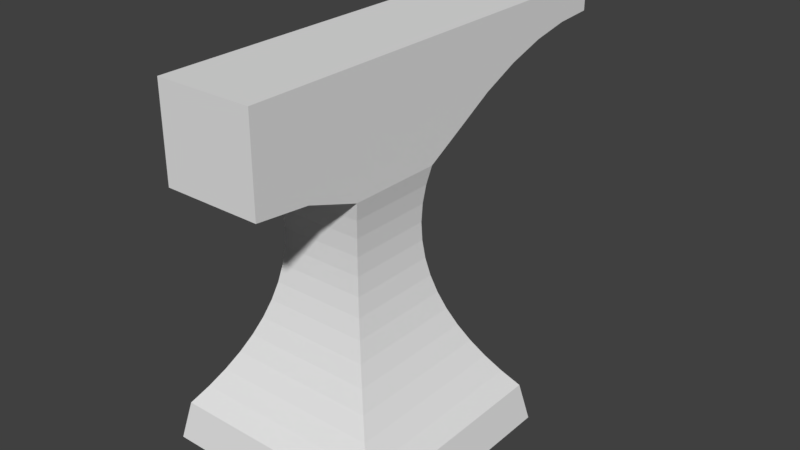# Source: Anvil.blend  (saved by Blender 2.78.0; exported with 4.5.12 LTS)
import bpy
from mathutils import Matrix  # noqa: F401  (used for matrix-valued properties, if any)

bpy.ops.wm.read_factory_settings(use_empty=True)
scene = bpy.context.scene
scene.name = 'Scene'

# ---- collections
col_collection_1 = bpy.data.collections.new('Collection 1'); scene.collection.children.link(col_collection_1)

# ---- world
world_world = bpy.data.worlds.new('World'); scene.world = world_world
world_world.color = (0.05088, 0.05088, 0.05088)
world_world.use_sun_shadow = False
world_world.sun_shadow_jitter_overblur = 0.0
world_world.cycles.sampling_method = 'MANUAL'

# ---- meshes
me_plane = bpy.data.meshes.new('Plane')
me_plane.from_pydata([(-1.0, -1.0, 0.0), (1.0, -1.0, 0.0), (-1.0, 1.0, 0.0), (1.0, 1.0, 0.0), (-1.0, -1.0, 0.0), (1.0, -1.0, 0.0), (-1.0, 1.0, 0.0), (1.0, 1.0, 0.0), (-0.9355, -0.9355, 0.3312), (0.9355, -0.9355, 0.3312), (-0.9355, 0.9355, 0.3312), (0.9355, 0.9355, 0.3312), (-0.9355, -0.9355, 0.3312), (0.9355, -0.9355, 0.3312), (-0.9355, 0.9355, 0.3312), (0.9355, 0.9355, 0.3312), (-0.4102, -0.4102, 2.317), (0.4102, -0.4102, 2.317), (-0.4102, 0.4102, 2.317), (0.4102, 0.4102, 2.317), (0.8258, -0.8258, 0.484), (0.7277, -0.7277, 0.6367), (0.6411, -0.6411, 0.7894), (0.566, -0.566, 0.9422), (0.5025, -0.5025, 1.095), (0.4506, -0.4506, 1.248), (0.4102, -0.4102, 1.4), (0.3813, -0.3813, 1.553), (0.364, -0.364, 1.706), (0.3582, -0.3582, 1.859), (0.364, -0.364, 2.011), (0.3813, -0.3813, 2.164), (-0.3813, -0.3813, 2.164), (-0.364, -0.364, 2.011), (-0.3582, -0.3582, 1.859), (-0.364, -0.364, 1.706), (-0.3813, -0.3813, 1.553), (-0.4102, -0.4102, 1.4), (-0.4506, -0.4506, 1.248), (-0.5025, -0.5025, 1.095), (-0.566, -0.566, 0.9422), (-0.6411, -0.6411, 0.7894), (-0.7277, -0.7277, 0.6367), (-0.8258, -0.8258, 0.484), (0.8258, 0.8258, 0.484), (0.7277, 0.7277, 0.6367), (0.6411, 0.6411, 0.7894), (0.566, 0.566, 0.9422), (0.5025, 0.5025, 1.095), (0.4506, 0.4506, 1.248), (0.4102, 0.4102, 1.4), (0.3813, 0.3813, 1.553), (0.364, 0.364, 1.706), (0.3582, 0.3582, 1.859), (0.364, 0.364, 2.011), (0.3813, 0.3813, 2.164), (-0.3813, 0.3813, 2.164), (-0.364, 0.364, 2.011), (-0.3582, 0.3582, 1.859), (-0.364, 0.364, 1.706), (-0.3813, 0.3813, 1.553), (-0.4102, 0.4102, 1.4), (-0.4506, 0.4506, 1.248), (-0.5025, 0.5025, 1.095), (-0.566, 0.566, 0.9422), (-0.6411, 0.6411, 0.7894), (-0.7277, 0.7277, 0.6367), (-0.8258, 0.8258, 0.484), (-0.4102, 0.4102, 3.291), (-0.4102, -0.4102, 3.291), (0.4102, -0.4102, 3.291), (0.4102, 0.4102, 3.291), (-0.4102, 0.4102, 3.291), (-0.4102, -0.4102, 3.291), (0.4102, -0.4102, 3.291), (0.4102, 0.4102, 3.291), (-0.4102, -1.333, 2.523), (0.4102, -1.333, 2.523), (-0.4102, -1.333, 3.291), (0.4102, -1.333, 3.291), (0.4102, -0.8717, 2.475), (-0.4102, -0.8717, 2.475), (-0.4102, -0.8717, 3.291), (0.4102, -0.8717, 3.291), (0.4102, 0.4102, 2.317), (-0.4102, 0.4102, 2.317), (0.4102, 0.4102, 3.291), (-0.4102, 0.4102, 3.291), (0.4102, 0.4102, 2.317), (-0.4102, 0.4102, 2.317), (0.4102, 0.4102, 3.291), (-0.4102, 0.4102, 3.291), (0.4102, 0.4102, 2.317), (-0.4102, 0.4102, 2.317), (0.4102, 0.4102, 3.291), (-0.4102, 0.4102, 3.291), (0.4102, 2.41, 3.027), (-0.4102, 2.41, 3.027), (0.4102, 2.41, 3.291), (-0.4102, 2.41, 3.291), (-0.4102, 0.7435, 3.291), (-0.4102, 1.077, 3.291), (-0.4102, 1.41, 3.291), (-0.4102, 1.744, 3.291), (-0.4102, 2.077, 3.291), (-0.4102, 2.077, 3.006), (-0.4102, 1.744, 2.944), (-0.4102, 1.41, 2.839), (-0.4102, 1.077, 2.693), (-0.4102, 0.7435, 2.504), (0.4102, 0.7435, 3.291), (0.4102, 1.077, 3.291), (0.4102, 1.41, 3.291), (0.4102, 1.744, 3.291), (0.4102, 2.077, 3.291), (0.4102, 0.7435, 2.504), (0.4102, 1.077, 2.693), (0.4102, 1.41, 2.839), (0.4102, 1.744, 2.944), (0.4102, 2.077, 3.006)], [], [(0, 2, 3, 1), (5, 7, 11, 9), (1, 3, 7, 5), (2, 0, 4, 6), (3, 2, 6, 7), (0, 1, 5, 4), (11, 10, 14, 15), (6, 4, 8, 10), (7, 6, 10, 11), (4, 5, 9, 8), (32, 31, 17, 16), (8, 9, 13, 12), (9, 11, 15, 13), (10, 8, 12, 14), (81, 80, 77, 76), (31, 55, 19, 17), (56, 32, 16, 18), (55, 56, 18, 19), (15, 14, 67, 44), (44, 67, 66, 45), (45, 66, 65, 46), (46, 65, 64, 47), (47, 64, 63, 48), (48, 63, 62, 49), (49, 62, 61, 50), (50, 61, 60, 51), (51, 60, 59, 52), (52, 59, 58, 53), (53, 58, 57, 54), (54, 57, 56, 55), (14, 12, 43, 67), (67, 43, 42, 66), (66, 42, 41, 65), (65, 41, 40, 64), (64, 40, 39, 63), (63, 39, 38, 62), (62, 38, 37, 61), (61, 37, 36, 60), (60, 36, 35, 59), (59, 35, 34, 58), (58, 34, 33, 57), (57, 33, 32, 56), (13, 15, 44, 20), (20, 44, 45, 21), (21, 45, 46, 22), (22, 46, 47, 23), (23, 47, 48, 24), (24, 48, 49, 25), (25, 49, 50, 26), (26, 50, 51, 27), (27, 51, 52, 28), (28, 52, 53, 29), (29, 53, 54, 30), (30, 54, 55, 31), (12, 13, 20, 43), (43, 20, 21, 42), (42, 21, 22, 41), (41, 22, 23, 40), (40, 23, 24, 39), (39, 24, 25, 38), (38, 25, 26, 37), (37, 26, 27, 36), (36, 27, 28, 35), (35, 28, 29, 34), (34, 29, 30, 33), (33, 30, 31, 32), (71, 68, 72, 75), (17, 19, 71, 70), (18, 16, 69, 68), (18, 68, 87, 85), (73, 74, 75, 72), (69, 70, 74, 73), (70, 71, 75, 74), (68, 69, 73, 72), (76, 77, 79, 78), (82, 81, 76, 78), (83, 82, 78, 79), (80, 83, 79, 77), (17, 70, 83, 80), (70, 69, 82, 83), (69, 16, 81, 82), (16, 17, 80, 81), (86, 84, 88, 90), (68, 71, 86, 87), (71, 19, 84, 86), (19, 18, 85, 84), (88, 89, 93, 92), (84, 85, 89, 88), (85, 87, 91, 89), (87, 86, 90, 91), (105, 104, 99, 97), (89, 91, 95, 93), (91, 90, 94, 95), (90, 88, 92, 94), (96, 97, 99, 98), (104, 114, 98, 99), (114, 119, 96, 98), (119, 105, 97, 96), (92, 93, 109, 115), (115, 109, 108, 116), (116, 108, 107, 117), (117, 107, 106, 118), (118, 106, 105, 119), (94, 92, 115, 110), (110, 115, 116, 111), (111, 116, 117, 112), (112, 117, 118, 113), (113, 118, 119, 114), (95, 94, 110, 100), (100, 110, 111, 101), (101, 111, 112, 102), (102, 112, 113, 103), (103, 113, 114, 104), (93, 95, 100, 109), (109, 100, 101, 108), (108, 101, 102, 107), (107, 102, 103, 106), (106, 103, 104, 105)])
me_plane.use_remesh_preserve_volume = False
me_plane.use_remesh_preserve_attributes = False
me_plane.use_mirror_vertex_groups = False
me_plane.update()

# ---- objects
ob_plane = bpy.data.objects.new('Plane', me_plane)

# ---- transforms, parenting, visibility, modifiers, constraints
ob_plane.location = (0.0, 0.0, 0.0)
ob_plane.lineart.crease_threshold = 0.0

# ---- collection membership
col_collection_1.objects.link(ob_plane)

# ---- scene / render settings (as saved in the file)
scene.frame_start = 1; scene.frame_end = 250; scene.frame_set(4)
scene.render.engine = 'BLENDER_EEVEE_NEXT'
scene.render.resolution_percentage = 50
scene.render.dither_intensity = 0.0
scene.cycles.use_denoising = False
scene.cycles.samples = 128
scene.cycles.sampling_pattern = 'TABULATED_SOBOL'
scene.cycles.light_sampling_threshold = 0.0
scene.cycles.use_adaptive_sampling = False
scene.cycles.use_light_tree = False
scene.cycles.blur_glossy = 0.0
scene.cycles.sample_clamp_indirect = 0.0
scene.view_settings.view_transform = 'Standard'
bpy.context.view_layer.update()

# ---- added for rendering (the .blend has no active camera and no usable light): camera, sun
cam_auto = bpy.data.cameras.new('AutoCamera')
cam_auto.lens = 50.0
cam_auto.sensor_width = 36.0
cam_auto.clip_end = 1000.0
ob_auto_camera = bpy.data.objects.new('AutoCamera', cam_auto)
scene.collection.objects.link(ob_auto_camera)
ob_auto_camera.location = (4.96896, -5.42433, 5.62055)
ob_auto_camera.rotation_euler = (1.09748, -7.21219e-08, 0.694738)
scene.camera = ob_auto_camera
light_auto_sun = bpy.data.lights.new('AutoSun', 'SUN')
light_auto_sun.energy = 3.0
light_auto_sun.angle = 0.0523599
ob_auto_sun = bpy.data.objects.new('AutoSun', light_auto_sun)
scene.collection.objects.link(ob_auto_sun)
ob_auto_sun.rotation_euler = (0.872665, 0.174533, 0.523599)
bpy.context.view_layer.update()
